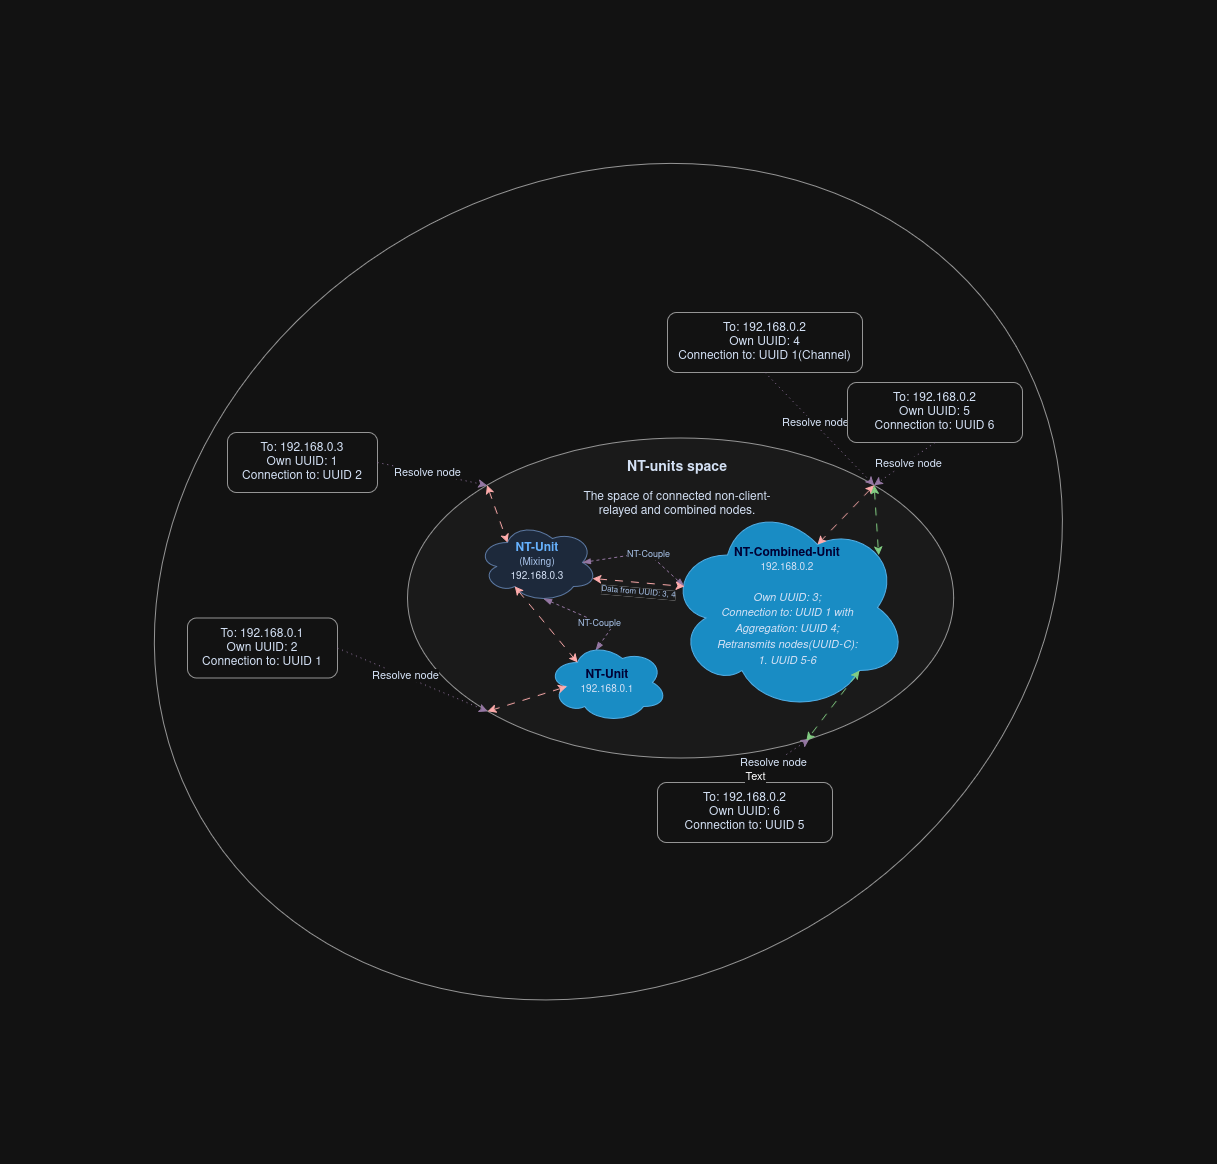

The diagram above was exported from draw.io. Its source (the exported page's mxGraphModel, read from the mxfile embedded in the PNG):
<mxGraphModel dx="2349" dy="1947" grid="1" gridSize="10" guides="1" tooltips="1" connect="1" arrows="1" fold="1" page="1" pageScale="1" pageWidth="850" pageHeight="1100" math="0" shadow="0">
  <root>
    <mxCell id="0" />
    <mxCell id="1" parent="0" />
    <mxCell id="oqPBU23IZ8LwUk6EKDNW-28" parent="1" style="ellipse;whiteSpace=wrap;html=1;rotation=-30;strokeColor=light-dark(#000000,#959595);" value="" vertex="1">
      <mxGeometry height="798.55" width="941.65" x="40" y="-160" as="geometry" />
    </mxCell>
    <mxCell id="oqPBU23IZ8LwUk6EKDNW-10" parent="1" style="ellipse;whiteSpace=wrap;html=1;fillColor=#f5f5f5;strokeColor=#666666;fontColor=#333333;" value="" vertex="1">
      <mxGeometry height="320" width="546.2" x="310" y="95.62" as="geometry" />
    </mxCell>
    <mxCell id="oqPBU23IZ8LwUk6EKDNW-1" parent="1" style="ellipse;shape=cloud;whiteSpace=wrap;html=1;fillColor=#1ba1e2;fontColor=#ffffff;strokeColor=#006EAF;align=center;" value="&lt;div&gt;&lt;span style=&quot;color: light-dark(rgb(0, 0, 0), rgb(0, 0, 51));&quot;&gt;&lt;b&gt;NT-Combined-Unit&lt;/b&gt;&lt;/span&gt;&lt;/div&gt;&lt;div&gt;&lt;font style=&quot;font-size: 10px;&quot;&gt;&lt;span style=&quot;color: light-dark(rgb(0, 0, 0), rgb(0, 51, 102));&quot;&gt;&lt;span style=&quot;color: light-dark(rgb(0, 0, 0), rgb(212, 225, 245));&quot;&gt;&lt;font&gt;192.168.0.2&lt;/font&gt;&lt;/span&gt;&lt;/span&gt;&lt;/font&gt;&lt;/div&gt;&lt;div&gt;&lt;font style=&quot;font-size: 10px;&quot;&gt;&lt;span style=&quot;color: light-dark(rgb(0, 0, 0), rgb(0, 51, 102));&quot;&gt;&lt;span style=&quot;color: light-dark(rgb(0, 0, 0), rgb(212, 225, 245));&quot;&gt;&lt;font&gt;&lt;br&gt;&lt;/font&gt;&lt;/span&gt;&lt;/span&gt;&lt;/font&gt;&lt;/div&gt;&lt;div&gt;&lt;i&gt;&lt;font style=&quot;font-size: 11px;&quot;&gt;&lt;span style=&quot;color: light-dark(rgb(0, 0, 0), rgb(0, 51, 102));&quot;&gt;&lt;span style=&quot;color: light-dark(rgb(0, 0, 0), rgb(212, 225, 245));&quot;&gt;&lt;font&gt;Own UUID: 3;&lt;/font&gt;&lt;/span&gt;&lt;/span&gt;&lt;/font&gt;&lt;/i&gt;&lt;/div&gt;&lt;div&gt;&lt;i&gt;&lt;font style=&quot;font-size: 11px;&quot;&gt;&lt;span style=&quot;color: light-dark(rgb(0, 0, 0), rgb(0, 51, 102));&quot;&gt;&lt;span style=&quot;color: light-dark(rgb(0, 0, 0), rgb(212, 225, 245));&quot;&gt;&lt;font&gt;Connection to: UUID 1 with&lt;/font&gt;&lt;/span&gt;&lt;/span&gt;&lt;/font&gt;&lt;/i&gt;&lt;/div&gt;&lt;div&gt;&lt;i&gt;&lt;font style=&quot;color: light-dark(rgb(0, 0, 0), rgb(212, 225, 245)); font-size: 11px;&quot;&gt;&lt;span class=&quot;YPkS7KbdpWfGdYKd3QB9&quot; data-src-align=&quot;0:13&quot; style=&quot;white-space: pre-wrap;&quot;&gt;Aggregation&lt;/span&gt;: UUID 4;&lt;/font&gt;&lt;/i&gt;&lt;/div&gt;&lt;div&gt;&lt;i&gt;&lt;font style=&quot;font-size: 11px;&quot;&gt;&lt;span class=&quot;YPkS7KbdpWfGdYKd3QB9&quot; data-src-align=&quot;0:13&quot; style=&quot;white-space: pre-wrap; color: light-dark(rgb(0, 0, 0), rgb(212, 225, 245));&quot;&gt;Retransmits nodes(UUID-C):&lt;/span&gt;&lt;/font&gt;&lt;/i&gt;&lt;/div&gt;&lt;div&gt;&lt;i&gt;&lt;font style=&quot;font-size: 11px;&quot;&gt;&lt;span class=&quot;YPkS7KbdpWfGdYKd3QB9&quot; data-src-align=&quot;0:13&quot; style=&quot;white-space: pre-wrap; color: light-dark(rgb(0, 0, 0), rgb(212, 225, 245));&quot;&gt;1. UUID 5-6&lt;/span&gt;&lt;/font&gt;&lt;/i&gt;&lt;/div&gt;" vertex="1">
      <mxGeometry height="210" width="240" x="570" y="160" as="geometry" />
    </mxCell>
    <mxCell id="oqPBU23IZ8LwUk6EKDNW-3" parent="1" style="ellipse;shape=cloud;whiteSpace=wrap;html=1;fillColor=#dae8fc;strokeColor=#6c8ebf;" value="&lt;div&gt;&lt;span style=&quot;color: light-dark(rgb(0, 0, 0), rgb(102, 178, 255));&quot;&gt;&lt;b&gt;NT-Unit&lt;/b&gt;&lt;/span&gt;&lt;/div&gt;&lt;div&gt;&lt;span style=&quot;color: light-dark(rgb(0, 0, 0), rgb(169, 196, 235));&quot;&gt;&lt;font style=&quot;font-size: 10px;&quot;&gt;(Mixing)&lt;/font&gt;&lt;/span&gt;&lt;/div&gt;&lt;font style=&quot;font-size: 10px;&quot;&gt;&lt;span style=&quot;color: light-dark(rgb(0, 0, 0), rgb(212, 225, 245));&quot;&gt;192.168.0.3&lt;/span&gt;&lt;/font&gt;" vertex="1">
      <mxGeometry height="80" width="120" x="380" y="180" as="geometry" />
    </mxCell>
    <mxCell id="oqPBU23IZ8LwUk6EKDNW-5" edge="1" parent="1" source="oqPBU23IZ8LwUk6EKDNW-3" style="endArrow=blockThin;startArrow=blockThin;html=1;rounded=0;exitX=0.875;exitY=0.5;exitDx=0;exitDy=0;exitPerimeter=0;entryX=0.07;entryY=0.4;entryDx=0;entryDy=0;entryPerimeter=0;fillColor=#e1d5e7;strokeColor=#9673a6;dashed=1;endFill=1;startFill=1;" target="oqPBU23IZ8LwUk6EKDNW-1" value="">
      <mxGeometry height="50" relative="1" width="50" as="geometry">
        <Array as="points">
          <mxPoint x="550" y="210" />
        </Array>
        <mxPoint x="593.8" y="255.62" as="sourcePoint" />
        <mxPoint x="643.8" y="205.62" as="targetPoint" />
      </mxGeometry>
    </mxCell>
    <mxCell id="oqPBU23IZ8LwUk6EKDNW-6" edge="1" parent="1" source="oqPBU23IZ8LwUk6EKDNW-3" style="endArrow=blockThin;startArrow=blockThin;html=1;rounded=0;exitX=0.55;exitY=0.95;exitDx=0;exitDy=0;exitPerimeter=0;entryX=0.4;entryY=0.1;entryDx=0;entryDy=0;entryPerimeter=0;fillColor=#e1d5e7;strokeColor=#9673a6;dashed=1;startFill=1;endFill=1;" target="oqPBU23IZ8LwUk6EKDNW-9" value="">
      <mxGeometry height="50" relative="1" width="50" as="geometry">
        <Array as="points">
          <mxPoint x="513.8" y="285.62" />
        </Array>
        <mxPoint x="593.8" y="255.62" as="sourcePoint" />
        <mxPoint x="421.8" y="323.62" as="targetPoint" />
      </mxGeometry>
    </mxCell>
    <mxCell id="oqPBU23IZ8LwUk6EKDNW-47" connectable="0" parent="oqPBU23IZ8LwUk6EKDNW-6" style="edgeLabel;html=1;align=center;verticalAlign=middle;resizable=0;points=[];fontColor=light-dark(#000000,#A9C4EB);labelBackgroundColor=light-dark(#FFFFFF,#1A1A1A);fontSize=9;" value="NT-Couple" vertex="1">
      <mxGeometry relative="1" x="0.1835" as="geometry">
        <mxPoint as="offset" />
      </mxGeometry>
    </mxCell>
    <mxCell id="oqPBU23IZ8LwUk6EKDNW-9" parent="1" style="ellipse;shape=cloud;whiteSpace=wrap;html=1;fillColor=#1ba1e2;fontColor=#ffffff;strokeColor=#006EAF;" value="&lt;div&gt;&lt;span style=&quot;color: light-dark(rgb(0, 0, 0), rgb(0, 0, 51));&quot;&gt;&lt;b&gt;NT-Unit&lt;/b&gt;&lt;/span&gt;&lt;/div&gt;&lt;font style=&quot;font-size: 10px;&quot;&gt;&lt;span style=&quot;color: light-dark(rgb(0, 0, 0), rgb(212, 225, 245));&quot;&gt;&lt;font&gt;192.168.0.1&lt;/font&gt;&lt;/span&gt;&lt;/font&gt;" vertex="1">
      <mxGeometry height="80" width="120" x="450" y="300" as="geometry" />
    </mxCell>
    <mxCell id="oqPBU23IZ8LwUk6EKDNW-13" parent="1" style="text;html=1;whiteSpace=wrap;overflow=hidden;rounded=0;fontColor=light-dark(#000000,#D4E1F5);" value="&lt;h3 align=&quot;center&quot;&gt;&lt;span style=&quot;&quot;&gt;NT-units space&lt;/span&gt;&lt;/h3&gt;&lt;div align=&quot;center&quot;&gt;&lt;span style=&quot;white-space: pre-wrap;&quot;&gt;The &lt;/span&gt;&lt;span class=&quot;YPkS7KbdpWfGdYKd3QB9&quot; data-src-align=&quot;24:12&quot; style=&quot;white-space: pre-wrap;&quot;&gt;space&lt;/span&gt;&lt;span style=&quot;white-space: pre-wrap;&quot;&gt; of &lt;/span&gt;&lt;span class=&quot;YPkS7KbdpWfGdYKd3QB9&quot; data-src-align=&quot;37:11&quot; style=&quot;white-space: pre-wrap;&quot;&gt;connected&lt;/span&gt;&lt;span style=&quot;white-space: pre-wrap;&quot;&gt; non-&lt;/span&gt;&lt;span class=&quot;YPkS7KbdpWfGdYKd3QB9&quot; data-src-align=&quot;49:9&quot; style=&quot;white-space: pre-wrap;&quot;&gt;client&lt;/span&gt;&lt;span class=&quot;YPkS7KbdpWfGdYKd3QB9&quot; data-src-align=&quot;58:1&quot; style=&quot;white-space: pre-wrap;&quot;&gt;-&lt;/span&gt;&lt;span class=&quot;YPkS7KbdpWfGdYKd3QB9&quot; data-src-align=&quot;59:15&quot; style=&quot;white-space: pre-wrap;&quot;&gt;relayed&lt;/span&gt;&lt;span style=&quot;white-space: pre-wrap;&quot;&gt; &lt;/span&gt;&lt;span class=&quot;YPkS7KbdpWfGdYKd3QB9&quot; data-src-align=&quot;75:1&quot; style=&quot;white-space: pre-wrap;&quot;&gt;and&lt;/span&gt;&lt;span style=&quot;white-space: pre-wrap;&quot;&gt; &lt;/span&gt;&lt;span class=&quot;YPkS7KbdpWfGdYKd3QB9&quot; data-src-align=&quot;77:12&quot; style=&quot;white-space: pre-wrap;&quot;&gt;combined&lt;/span&gt;&lt;span style=&quot;white-space: pre-wrap;&quot;&gt; &lt;/span&gt;&lt;span class=&quot;YPkS7KbdpWfGdYKd3QB9&quot; data-src-align=&quot;90:5&quot; style=&quot;white-space: pre-wrap;&quot;&gt;nodes&lt;/span&gt;&lt;span class=&quot;YPkS7KbdpWfGdYKd3QB9&quot; data-src-align=&quot;95:1&quot; style=&quot;white-space: pre-wrap;&quot;&gt;.&lt;/span&gt;&lt;/div&gt;" vertex="1">
      <mxGeometry height="100" width="200" x="478.8" y="95.62" as="geometry" />
    </mxCell>
    <mxCell id="oqPBU23IZ8LwUk6EKDNW-15" parent="1" style="rounded=1;whiteSpace=wrap;html=1;fontColor=light-dark(#000000,#D4E1F5);strokeColor=light-dark(#000000,#959595);" value="&lt;div&gt;To: 192.168.0.3&lt;/div&gt;&lt;div&gt;Own UUID: 1&lt;/div&gt;&lt;div&gt;Connection to: UUID 2&lt;/div&gt;" vertex="1">
      <mxGeometry height="60" width="150" x="130" y="90" as="geometry" />
    </mxCell>
    <mxCell id="oqPBU23IZ8LwUk6EKDNW-16" edge="1" parent="1" source="oqPBU23IZ8LwUk6EKDNW-15" style="endArrow=classic;html=1;rounded=0;exitX=1;exitY=0.5;exitDx=0;exitDy=0;entryX=0;entryY=0;entryDx=0;entryDy=0;dashed=1;dashPattern=1 4;fillColor=#e1d5e7;strokeColor=#9673a6;" target="oqPBU23IZ8LwUk6EKDNW-10" value="">
      <mxGeometry height="50" relative="1" width="50" as="geometry">
        <mxPoint x="390" y="60" as="sourcePoint" />
        <mxPoint x="440" y="10" as="targetPoint" />
      </mxGeometry>
    </mxCell>
    <mxCell id="oqPBU23IZ8LwUk6EKDNW-17" connectable="0" parent="oqPBU23IZ8LwUk6EKDNW-16" style="edgeLabel;html=1;align=center;verticalAlign=middle;resizable=0;points=[];fontColor=light-dark(#000000,#D4E1F5);" value="Resolve node" vertex="1">
      <mxGeometry relative="1" x="-0.1042" y="1" as="geometry">
        <mxPoint as="offset" />
      </mxGeometry>
    </mxCell>
    <mxCell id="oqPBU23IZ8LwUk6EKDNW-20" edge="1" parent="1" source="oqPBU23IZ8LwUk6EKDNW-10" style="endArrow=classic;startArrow=classic;html=1;rounded=0;exitX=0;exitY=0;exitDx=0;exitDy=0;entryX=0.25;entryY=0.25;entryDx=0;entryDy=0;entryPerimeter=0;fontColor=light-dark(#000000,#A680B8);fillColor=#e51400;strokeColor=#B20000;dashed=1;dashPattern=8 8;" target="oqPBU23IZ8LwUk6EKDNW-3" value="">
      <mxGeometry height="50" relative="1" width="50" as="geometry">
        <mxPoint x="443.8" y="285.62" as="sourcePoint" />
        <mxPoint x="493.8" y="235.62" as="targetPoint" />
      </mxGeometry>
    </mxCell>
    <mxCell id="oqPBU23IZ8LwUk6EKDNW-22" edge="1" parent="1" source="oqPBU23IZ8LwUk6EKDNW-3" style="endArrow=classic;startArrow=classic;html=1;rounded=0;exitX=0.31;exitY=0.8;exitDx=0;exitDy=0;entryX=0.25;entryY=0.25;entryDx=0;entryDy=0;entryPerimeter=0;fontColor=light-dark(#000000,#A680B8);fillColor=#e51400;strokeColor=#B20000;dashed=1;dashPattern=8 8;exitPerimeter=0;" target="oqPBU23IZ8LwUk6EKDNW-9" value="">
      <mxGeometry height="50" relative="1" width="50" as="geometry">
        <mxPoint x="453.8" y="265.62" as="sourcePoint" />
        <mxPoint x="514.8" y="338.62" as="targetPoint" />
      </mxGeometry>
    </mxCell>
    <mxCell id="oqPBU23IZ8LwUk6EKDNW-24" parent="1" style="rounded=1;whiteSpace=wrap;html=1;fontColor=light-dark(#000000,#D4E1F5);strokeColor=light-dark(#000000,#959595);" value="&lt;div&gt;To: 192.168.0.1&lt;/div&gt;&lt;div&gt;Own UUID: 2&lt;/div&gt;&lt;div&gt;Connection to: UUID 1&lt;/div&gt;" vertex="1">
      <mxGeometry height="60" width="150" x="90" y="275.62" as="geometry" />
    </mxCell>
    <mxCell id="oqPBU23IZ8LwUk6EKDNW-25" edge="1" parent="1" source="oqPBU23IZ8LwUk6EKDNW-24" style="endArrow=classic;html=1;rounded=0;exitX=1;exitY=0.5;exitDx=0;exitDy=0;dashed=1;dashPattern=1 4;fillColor=#e1d5e7;strokeColor=#9673a6;entryX=0;entryY=1;entryDx=0;entryDy=0;" target="oqPBU23IZ8LwUk6EKDNW-10" value="">
      <mxGeometry height="50" relative="1" width="50" as="geometry">
        <mxPoint x="360" y="440" as="sourcePoint" />
        <mxPoint x="450" y="380" as="targetPoint" />
      </mxGeometry>
    </mxCell>
    <mxCell id="oqPBU23IZ8LwUk6EKDNW-26" connectable="0" parent="oqPBU23IZ8LwUk6EKDNW-25" style="edgeLabel;html=1;align=center;verticalAlign=middle;resizable=0;points=[];fontColor=light-dark(#000000,#D4E1F5);" value="Resolve node" vertex="1">
      <mxGeometry relative="1" x="-0.1042" y="1" as="geometry">
        <mxPoint as="offset" />
      </mxGeometry>
    </mxCell>
    <mxCell id="oqPBU23IZ8LwUk6EKDNW-27" edge="1" parent="1" source="oqPBU23IZ8LwUk6EKDNW-9" style="endArrow=classic;startArrow=classic;html=1;rounded=0;entryX=0;entryY=1;entryDx=0;entryDy=0;fontColor=light-dark(#000000,#A680B8);fillColor=#e51400;strokeColor=#B20000;dashed=1;dashPattern=8 8;exitX=0.16;exitY=0.55;exitDx=0;exitDy=0;exitPerimeter=0;" target="oqPBU23IZ8LwUk6EKDNW-10" value="">
      <mxGeometry height="50" relative="1" width="50" as="geometry">
        <mxPoint x="544.8" y="381.62" as="sourcePoint" />
        <mxPoint x="621.8" y="501.62" as="targetPoint" />
      </mxGeometry>
    </mxCell>
    <mxCell id="oqPBU23IZ8LwUk6EKDNW-29" parent="1" style="rounded=1;whiteSpace=wrap;html=1;fontColor=light-dark(#000000,#D4E1F5);strokeColor=light-dark(#000000,#959595);" value="&lt;div&gt;To: 192.168.0.2&lt;/div&gt;&lt;div&gt;Own UUID: 4&lt;/div&gt;&lt;div&gt;Connection to: UUID 1(Channel)&lt;/div&gt;" vertex="1">
      <mxGeometry height="60" width="195" x="570" y="-30" as="geometry" />
    </mxCell>
    <mxCell id="oqPBU23IZ8LwUk6EKDNW-30" edge="1" parent="1" source="oqPBU23IZ8LwUk6EKDNW-29" style="endArrow=classic;html=1;rounded=0;exitX=0.5;exitY=1;exitDx=0;exitDy=0;entryX=1;entryY=0;entryDx=0;entryDy=0;dashed=1;dashPattern=1 4;fillColor=#e1d5e7;strokeColor=#9673a6;" target="oqPBU23IZ8LwUk6EKDNW-10" value="">
      <mxGeometry height="50" relative="1" width="50" as="geometry">
        <mxPoint x="750" y="90" as="sourcePoint" />
        <mxPoint x="919" y="117" as="targetPoint" />
      </mxGeometry>
    </mxCell>
    <mxCell id="oqPBU23IZ8LwUk6EKDNW-31" connectable="0" parent="oqPBU23IZ8LwUk6EKDNW-30" style="edgeLabel;html=1;align=center;verticalAlign=middle;resizable=0;points=[];fontColor=light-dark(#000000,#D4E1F5);" value="Resolve node" vertex="1">
      <mxGeometry relative="1" x="-0.1042" y="1" as="geometry">
        <mxPoint as="offset" />
      </mxGeometry>
    </mxCell>
    <mxCell id="oqPBU23IZ8LwUk6EKDNW-32" edge="1" parent="1" source="oqPBU23IZ8LwUk6EKDNW-10" style="endArrow=classic;startArrow=classic;html=1;rounded=0;exitX=1;exitY=0;exitDx=0;exitDy=0;entryX=0.625;entryY=0.2;entryDx=0;entryDy=0;entryPerimeter=0;fontColor=light-dark(#000000,#A680B8);fillColor=#e51400;strokeColor=#B20000;dashed=1;dashPattern=8 8;" target="oqPBU23IZ8LwUk6EKDNW-1" value="">
      <mxGeometry height="50" relative="1" width="50" as="geometry">
        <mxPoint x="733.8" y="195.62" as="sourcePoint" />
        <mxPoint x="794.8" y="268.62" as="targetPoint" />
      </mxGeometry>
    </mxCell>
    <mxCell id="oqPBU23IZ8LwUk6EKDNW-33" edge="1" parent="1" source="oqPBU23IZ8LwUk6EKDNW-3" style="endArrow=classic;startArrow=classic;html=1;rounded=0;exitX=0.96;exitY=0.7;exitDx=0;exitDy=0;entryX=0.07;entryY=0.4;entryDx=0;entryDy=0;entryPerimeter=0;fontColor=light-dark(#000000,#A680B8);fillColor=#e51400;strokeColor=#B20000;dashed=1;dashPattern=8 8;exitPerimeter=0;" target="oqPBU23IZ8LwUk6EKDNW-1" value="">
      <mxGeometry height="50" relative="1" width="50" as="geometry">
        <mxPoint x="593.8" y="245.62" as="sourcePoint" />
        <mxPoint x="654.8" y="318.62" as="targetPoint" />
      </mxGeometry>
    </mxCell>
    <mxCell id="oqPBU23IZ8LwUk6EKDNW-35" connectable="0" parent="oqPBU23IZ8LwUk6EKDNW-33" style="edgeLabel;align=center;verticalAlign=middle;resizable=0;points=[];labelBackgroundColor=light-dark(#FFFFFF,#1A1A1A);fontSize=8;fontColor=light-dark(#000000,#A9C4EB);rotation=5;labelPosition=center;verticalLabelPosition=middle;html=1;convertToSvg=0;" value="Data from UUID: 3, 4" vertex="1">
      <mxGeometry relative="1" x="-0.0745" y="-1" as="geometry">
        <mxPoint x="3" y="9" as="offset" />
      </mxGeometry>
    </mxCell>
    <mxCell id="oqPBU23IZ8LwUk6EKDNW-36" parent="1" style="rounded=1;whiteSpace=wrap;html=1;fontColor=light-dark(#000000,#D4E1F5);strokeColor=light-dark(#000000,#959595);" value="&lt;div&gt;To: 192.168.0.2&lt;/div&gt;&lt;div&gt;Own UUID: 5&lt;/div&gt;&lt;div&gt;Connection to: UUID 6&lt;/div&gt;" vertex="1">
      <mxGeometry height="60" width="175" x="750" y="40" as="geometry" />
    </mxCell>
    <mxCell id="oqPBU23IZ8LwUk6EKDNW-38" edge="1" parent="1" source="oqPBU23IZ8LwUk6EKDNW-36" style="endArrow=classic;html=1;rounded=0;exitX=0.5;exitY=1;exitDx=0;exitDy=0;entryX=1;entryY=0;entryDx=0;entryDy=0;dashed=1;dashPattern=1 4;fillColor=#e1d5e7;strokeColor=#9673a6;" target="oqPBU23IZ8LwUk6EKDNW-10" value="">
      <mxGeometry height="50" relative="1" width="50" as="geometry">
        <mxPoint x="840" y="110" as="sourcePoint" />
        <mxPoint x="917" y="222" as="targetPoint" />
      </mxGeometry>
    </mxCell>
    <mxCell id="oqPBU23IZ8LwUk6EKDNW-39" connectable="0" parent="oqPBU23IZ8LwUk6EKDNW-38" style="edgeLabel;html=1;align=center;verticalAlign=middle;resizable=0;points=[];fontColor=light-dark(#000000,#D4E1F5);" value="Resolve node" vertex="1">
      <mxGeometry relative="1" x="-0.1042" y="1" as="geometry">
        <mxPoint as="offset" />
      </mxGeometry>
    </mxCell>
    <mxCell id="oqPBU23IZ8LwUk6EKDNW-40" parent="1" style="rounded=1;whiteSpace=wrap;html=1;fontColor=light-dark(#000000,#D4E1F5);strokeColor=light-dark(#000000,#959595);" value="&lt;div&gt;To: 192.168.0.2&lt;/div&gt;&lt;div&gt;Own UUID: 6&lt;/div&gt;&lt;div&gt;Connection to: UUID 5&lt;/div&gt;" vertex="1">
      <mxGeometry height="60" width="175" x="560" y="440" as="geometry" />
    </mxCell>
    <mxCell id="oqPBU23IZ8LwUk6EKDNW-41" edge="1" parent="1" source="oqPBU23IZ8LwUk6EKDNW-10" style="endArrow=classic;startArrow=classic;html=1;rounded=0;exitX=1;exitY=0;exitDx=0;exitDy=0;entryX=0.88;entryY=0.25;entryDx=0;entryDy=0;entryPerimeter=0;fontColor=light-dark(#000000,#A680B8);fillColor=#008a00;strokeColor=#005700;dashed=1;dashPattern=8 8;" target="oqPBU23IZ8LwUk6EKDNW-1" value="">
      <mxGeometry height="50" relative="1" width="50" as="geometry">
        <mxPoint x="775" y="180" as="sourcePoint" />
        <mxPoint x="770" y="274" as="targetPoint" />
      </mxGeometry>
    </mxCell>
    <mxCell id="oqPBU23IZ8LwUk6EKDNW-42" edge="1" parent="1" source="oqPBU23IZ8LwUk6EKDNW-40" style="endArrow=classic;html=1;rounded=0;exitX=0.5;exitY=0;exitDx=0;exitDy=0;entryX=0.736;entryY=0.94;entryDx=0;entryDy=0;dashed=1;dashPattern=1 4;fillColor=#e1d5e7;strokeColor=#9673a6;entryPerimeter=0;" target="oqPBU23IZ8LwUk6EKDNW-10" value="">
      <mxGeometry height="50" relative="1" width="50" as="geometry">
        <mxPoint x="763" y="430" as="sourcePoint" />
        <mxPoint x="670" y="472" as="targetPoint" />
      </mxGeometry>
    </mxCell>
    <mxCell id="oqPBU23IZ8LwUk6EKDNW-43" connectable="0" parent="oqPBU23IZ8LwUk6EKDNW-42" style="edgeLabel;html=1;align=center;verticalAlign=middle;resizable=0;points=[];fontColor=light-dark(#000000,#D4E1F5);" value="Resolve node" vertex="1">
      <mxGeometry relative="1" x="-0.1042" y="1" as="geometry">
        <mxPoint as="offset" />
      </mxGeometry>
    </mxCell>
    <mxCell id="oqPBU23IZ8LwUk6EKDNW-46" connectable="0" parent="oqPBU23IZ8LwUk6EKDNW-42" style="edgeLabel;html=1;align=center;verticalAlign=middle;resizable=0;points=[];" value="Text" vertex="1">
      <mxGeometry relative="1" x="-0.7084" as="geometry">
        <mxPoint as="offset" />
      </mxGeometry>
    </mxCell>
    <mxCell id="oqPBU23IZ8LwUk6EKDNW-44" edge="1" parent="1" source="oqPBU23IZ8LwUk6EKDNW-1" style="endArrow=classic;startArrow=classic;html=1;rounded=0;exitX=0.8;exitY=0.8;exitDx=0;exitDy=0;entryX=0.73;entryY=0.946;entryDx=0;entryDy=0;fontColor=light-dark(#000000,#A680B8);fillColor=#008a00;strokeColor=#005700;dashed=1;dashPattern=8 8;exitPerimeter=0;entryPerimeter=0;" target="oqPBU23IZ8LwUk6EKDNW-10" value="">
      <mxGeometry height="50" relative="1" width="50" as="geometry">
        <mxPoint x="740" y="350" as="sourcePoint" />
        <mxPoint x="778" y="449" as="targetPoint" />
      </mxGeometry>
    </mxCell>
    <mxCell id="oqPBU23IZ8LwUk6EKDNW-49" connectable="0" parent="1" style="edgeLabel;html=1;align=center;verticalAlign=middle;resizable=0;points=[];fontColor=light-dark(#000000,#A9C4EB);labelBackgroundColor=light-dark(#FFFFFF,#1A1A1A);fontSize=9;" value="NT-Couple" vertex="1">
      <mxGeometry x="550" y="210" as="geometry">
        <mxPoint y="1" as="offset" />
      </mxGeometry>
    </mxCell>
  </root>
</mxGraphModel>